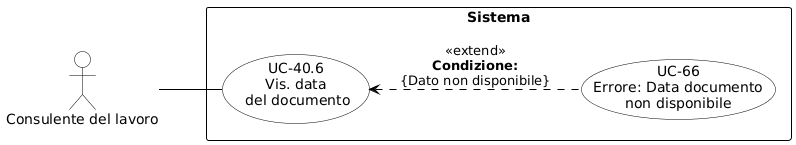

The diagram above was rendered by PlantUML. Its source (embedded in the PNG):
@startuml
skinparam shadowing false
skinparam defaultFontName Arial
left to right direction

skinparam usecase {
    BackgroundColor white
    BorderColor black
    ArrowColor black
}
skinparam actor {
    BackgroundColor white
    BorderColor black
}
skinparam rectangle {
    BorderColor black
    FontStyle bold
}

actor "Consulente del lavoro" as cdl

rectangle "Sistema" {
    usecase "UC-40.6\nVis. data\n del documento" as UC40_6
    usecase "UC-66\nErrore: Data documento\nnon disponibile" as UC66

    UC66 .up.> UC40_6 : «extend»\n<b>Condizione:</b>\n{Dato non disponibile}
}

cdl -- UC40_6
@endl